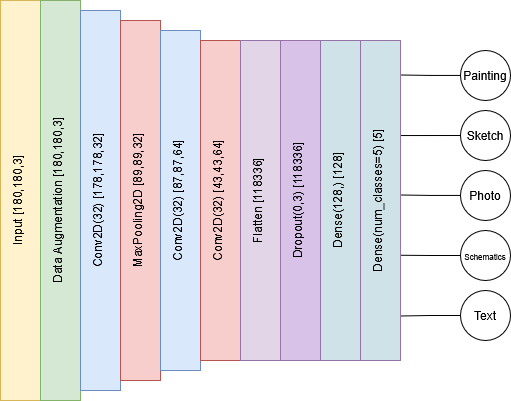

The diagram above was exported from draw.io. Its source (the exported page's mxGraphModel, read from the mxfile embedded in the PNG):
<mxGraphModel dx="1044" dy="583" grid="1" gridSize="10" guides="1" tooltips="1" connect="1" arrows="1" fold="1" page="1" pageScale="1" pageWidth="827" pageHeight="1169" math="0" shadow="0">
  <root>
    <mxCell id="0" />
    <mxCell id="1" parent="0" />
    <mxCell id="a9OWBJyv_VaP9UvIKE0O-1" value="Input [180,180,3]" style="rounded=0;whiteSpace=wrap;html=1;textDirection=vertical-lr;rotation=-180;fillColor=#fff2cc;strokeColor=#d6b656;" parent="1" vertex="1">
      <mxGeometry x="40" y="80" width="40" height="400" as="geometry" />
    </mxCell>
    <mxCell id="a9OWBJyv_VaP9UvIKE0O-2" value="Data Augmentation [180,180,3]" style="rounded=0;whiteSpace=wrap;html=1;textDirection=vertical-lr;rotation=-180;fillColor=#d5e8d4;strokeColor=#82b366;" parent="1" vertex="1">
      <mxGeometry x="80" y="80" width="40" height="400" as="geometry" />
    </mxCell>
    <mxCell id="a9OWBJyv_VaP9UvIKE0O-3" value="Conv2D(32) [178,178,32]" style="rounded=0;whiteSpace=wrap;html=1;textDirection=vertical-lr;rotation=-180;fillColor=#dae8fc;strokeColor=#6c8ebf;" parent="1" vertex="1">
      <mxGeometry x="120" y="90" width="40" height="380" as="geometry" />
    </mxCell>
    <mxCell id="a9OWBJyv_VaP9UvIKE0O-4" value="MaxPooling2D [89,89,32]" style="rounded=0;whiteSpace=wrap;html=1;textDirection=vertical-lr;rotation=-180;fillColor=#f8cecc;strokeColor=#b85450;" parent="1" vertex="1">
      <mxGeometry x="160" y="100" width="40" height="360" as="geometry" />
    </mxCell>
    <mxCell id="a9OWBJyv_VaP9UvIKE0O-5" value="Conv2D(32) [87,87,64]" style="rounded=0;whiteSpace=wrap;html=1;textDirection=vertical-lr;rotation=-180;fillColor=#dae8fc;strokeColor=#6c8ebf;" parent="1" vertex="1">
      <mxGeometry x="200" y="110" width="40" height="340" as="geometry" />
    </mxCell>
    <mxCell id="a9OWBJyv_VaP9UvIKE0O-7" value="Conv2D(32) [43,43,64]" style="rounded=0;whiteSpace=wrap;html=1;textDirection=vertical-lr;rotation=-180;fillColor=#f8cecc;strokeColor=#b85450;" parent="1" vertex="1">
      <mxGeometry x="240" y="120" width="40" height="320" as="geometry" />
    </mxCell>
    <mxCell id="a9OWBJyv_VaP9UvIKE0O-8" value="Flatten [118336]" style="rounded=0;whiteSpace=wrap;html=1;textDirection=vertical-lr;rotation=-180;fillColor=#e1d5e7;strokeColor=#9673a6;" parent="1" vertex="1">
      <mxGeometry x="280" y="120" width="40" height="320" as="geometry" />
    </mxCell>
    <mxCell id="a9OWBJyv_VaP9UvIKE0O-9" value="Dropout(0,3) [118336]" style="rounded=0;whiteSpace=wrap;html=1;textDirection=vertical-lr;rotation=-180;fillColor=#D9C2E7;strokeColor=#9673a6;" parent="1" vertex="1">
      <mxGeometry x="320" y="120" width="40" height="320" as="geometry" />
    </mxCell>
    <mxCell id="a9OWBJyv_VaP9UvIKE0O-10" value="Dense(128,) [128]" style="rounded=0;whiteSpace=wrap;html=1;textDirection=vertical-lr;rotation=-180;fillColor=#CFE2E7;strokeColor=#9673a6;" parent="1" vertex="1">
      <mxGeometry x="360" y="120" width="40" height="320" as="geometry" />
    </mxCell>
    <mxCell id="a9OWBJyv_VaP9UvIKE0O-11" value="Dense(num_classes=5) [5]" style="rounded=0;whiteSpace=wrap;html=1;textDirection=vertical-lr;rotation=-180;fillColor=#CFE2E7;strokeColor=#9673a6;" parent="1" vertex="1">
      <mxGeometry x="400" y="120" width="40" height="320" as="geometry" />
    </mxCell>
    <mxCell id="a9OWBJyv_VaP9UvIKE0O-12" value="Painting" style="ellipse;whiteSpace=wrap;html=1;aspect=fixed;" parent="1" vertex="1">
      <mxGeometry x="500" y="130" width="50" height="50" as="geometry" />
    </mxCell>
    <mxCell id="a9OWBJyv_VaP9UvIKE0O-15" value="Sketch" style="ellipse;whiteSpace=wrap;html=1;aspect=fixed;" parent="1" vertex="1">
      <mxGeometry x="500" y="190" width="50" height="50" as="geometry" />
    </mxCell>
    <mxCell id="a9OWBJyv_VaP9UvIKE0O-16" value="Text" style="ellipse;whiteSpace=wrap;html=1;aspect=fixed;" parent="1" vertex="1">
      <mxGeometry x="500" y="370" width="50" height="50" as="geometry" />
    </mxCell>
    <mxCell id="a9OWBJyv_VaP9UvIKE0O-24" value="Photo" style="ellipse;whiteSpace=wrap;html=1;aspect=fixed;" parent="1" vertex="1">
      <mxGeometry x="500" y="250" width="50" height="50" as="geometry" />
    </mxCell>
    <mxCell id="a9OWBJyv_VaP9UvIKE0O-25" value="&lt;font style=&quot;font-size: 8px;&quot;&gt;Schematics&lt;/font&gt;" style="ellipse;whiteSpace=wrap;html=1;aspect=fixed;" parent="1" vertex="1">
      <mxGeometry x="500" y="310" width="50" height="50" as="geometry" />
    </mxCell>
    <mxCell id="a9OWBJyv_VaP9UvIKE0O-26" style="edgeStyle=orthogonalEdgeStyle;rounded=0;orthogonalLoop=1;jettySize=auto;html=1;exitX=0;exitY=0.5;exitDx=0;exitDy=0;entryX=-0.012;entryY=0.892;entryDx=0;entryDy=0;entryPerimeter=0;endArrow=none;startFill=0;" parent="1" source="a9OWBJyv_VaP9UvIKE0O-12" target="a9OWBJyv_VaP9UvIKE0O-11" edge="1">
      <mxGeometry relative="1" as="geometry" />
    </mxCell>
    <mxCell id="a9OWBJyv_VaP9UvIKE0O-27" style="edgeStyle=orthogonalEdgeStyle;rounded=0;orthogonalLoop=1;jettySize=auto;html=1;exitX=0;exitY=0.5;exitDx=0;exitDy=0;entryX=-0.014;entryY=0.703;entryDx=0;entryDy=0;entryPerimeter=0;endArrow=none;startFill=0;" parent="1" source="a9OWBJyv_VaP9UvIKE0O-15" target="a9OWBJyv_VaP9UvIKE0O-11" edge="1">
      <mxGeometry relative="1" as="geometry" />
    </mxCell>
    <mxCell id="a9OWBJyv_VaP9UvIKE0O-28" style="edgeStyle=orthogonalEdgeStyle;rounded=0;orthogonalLoop=1;jettySize=auto;html=1;exitX=0;exitY=0.5;exitDx=0;exitDy=0;entryX=-0.011;entryY=0.517;entryDx=0;entryDy=0;entryPerimeter=0;endArrow=none;startFill=0;" parent="1" source="a9OWBJyv_VaP9UvIKE0O-24" target="a9OWBJyv_VaP9UvIKE0O-11" edge="1">
      <mxGeometry relative="1" as="geometry" />
    </mxCell>
    <mxCell id="a9OWBJyv_VaP9UvIKE0O-29" style="edgeStyle=orthogonalEdgeStyle;rounded=0;orthogonalLoop=1;jettySize=auto;html=1;exitX=0;exitY=0.5;exitDx=0;exitDy=0;entryX=-0.006;entryY=0.329;entryDx=0;entryDy=0;entryPerimeter=0;endArrow=none;startFill=0;" parent="1" source="a9OWBJyv_VaP9UvIKE0O-25" target="a9OWBJyv_VaP9UvIKE0O-11" edge="1">
      <mxGeometry relative="1" as="geometry" />
    </mxCell>
    <mxCell id="a9OWBJyv_VaP9UvIKE0O-30" style="edgeStyle=orthogonalEdgeStyle;rounded=0;orthogonalLoop=1;jettySize=auto;html=1;exitX=0;exitY=0.5;exitDx=0;exitDy=0;entryX=-0.001;entryY=0.139;entryDx=0;entryDy=0;entryPerimeter=0;endArrow=none;startFill=0;" parent="1" source="a9OWBJyv_VaP9UvIKE0O-16" target="a9OWBJyv_VaP9UvIKE0O-11" edge="1">
      <mxGeometry relative="1" as="geometry" />
    </mxCell>
  </root>
</mxGraphModel>